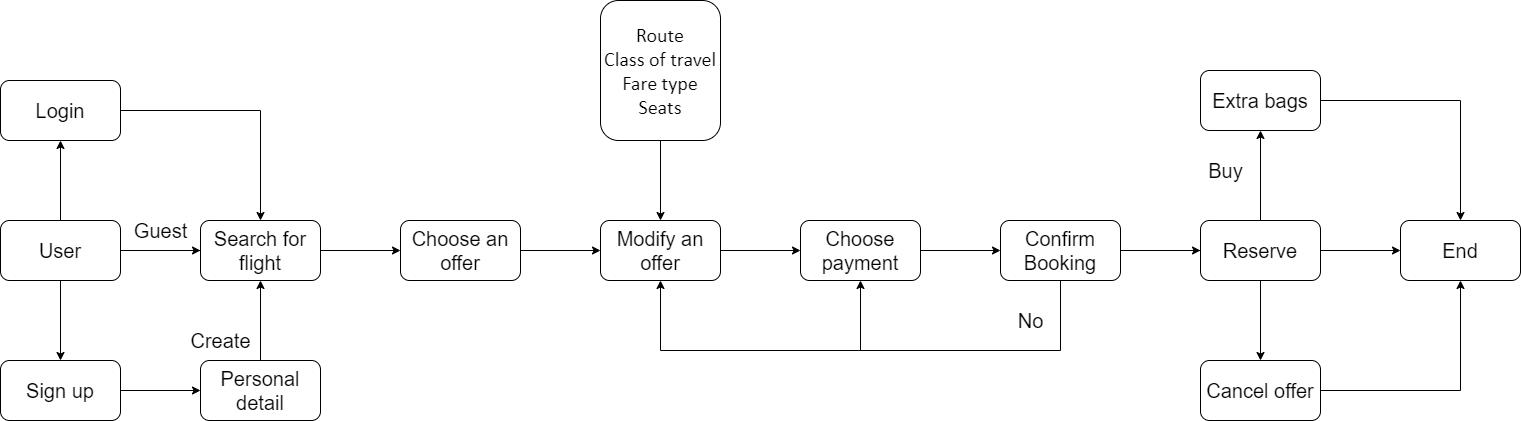

The diagram above was exported from draw.io. Its source (the exported page's mxGraphModel, read from the mxfile embedded in the PNG):
<mxGraphModel dx="2076" dy="1094" grid="1" gridSize="10" guides="1" tooltips="1" connect="1" arrows="1" fold="1" page="1" pageScale="1" pageWidth="1654" pageHeight="1169" math="0" shadow="0">
  <root>
    <mxCell id="0" />
    <mxCell id="1" parent="0" />
    <mxCell id="BaEhF2OKgagfl-eaDLyo-4" value="" style="edgeStyle=orthogonalEdgeStyle;rounded=0;orthogonalLoop=1;jettySize=auto;html=1;fontSize=20;" edge="1" parent="1" source="BaEhF2OKgagfl-eaDLyo-1">
      <mxGeometry relative="1" as="geometry">
        <mxPoint x="310" y="420" as="targetPoint" />
      </mxGeometry>
    </mxCell>
    <mxCell id="BaEhF2OKgagfl-eaDLyo-6" value="" style="edgeStyle=orthogonalEdgeStyle;rounded=0;orthogonalLoop=1;jettySize=auto;html=1;fontSize=20;" edge="1" parent="1" source="BaEhF2OKgagfl-eaDLyo-1" target="BaEhF2OKgagfl-eaDLyo-5">
      <mxGeometry relative="1" as="geometry" />
    </mxCell>
    <mxCell id="BaEhF2OKgagfl-eaDLyo-24" value="" style="edgeStyle=orthogonalEdgeStyle;rounded=0;orthogonalLoop=1;jettySize=auto;html=1;fontFamily=Helvetica;fontSize=20;" edge="1" parent="1" source="BaEhF2OKgagfl-eaDLyo-1" target="BaEhF2OKgagfl-eaDLyo-23">
      <mxGeometry relative="1" as="geometry" />
    </mxCell>
    <mxCell id="BaEhF2OKgagfl-eaDLyo-28" value="" style="edgeStyle=orthogonalEdgeStyle;rounded=0;orthogonalLoop=1;jettySize=auto;html=1;fontFamily=Helvetica;fontSize=20;" edge="1" parent="1" source="BaEhF2OKgagfl-eaDLyo-1" target="BaEhF2OKgagfl-eaDLyo-27">
      <mxGeometry relative="1" as="geometry" />
    </mxCell>
    <mxCell id="BaEhF2OKgagfl-eaDLyo-1" value="&lt;font style=&quot;font-size: 20px&quot;&gt;User&lt;/font&gt;" style="rounded=1;whiteSpace=wrap;html=1;" vertex="1" parent="1">
      <mxGeometry x="90" y="390" width="120" height="60" as="geometry" />
    </mxCell>
    <mxCell id="BaEhF2OKgagfl-eaDLyo-8" value="" style="edgeStyle=orthogonalEdgeStyle;rounded=0;orthogonalLoop=1;jettySize=auto;html=1;fontSize=20;" edge="1" parent="1" source="BaEhF2OKgagfl-eaDLyo-5" target="BaEhF2OKgagfl-eaDLyo-7">
      <mxGeometry relative="1" as="geometry" />
    </mxCell>
    <mxCell id="BaEhF2OKgagfl-eaDLyo-5" value="Search for flight" style="whiteSpace=wrap;html=1;rounded=1;fontSize=20;" vertex="1" parent="1">
      <mxGeometry x="290" y="390" width="120" height="60" as="geometry" />
    </mxCell>
    <mxCell id="BaEhF2OKgagfl-eaDLyo-10" value="" style="edgeStyle=orthogonalEdgeStyle;rounded=0;orthogonalLoop=1;jettySize=auto;html=1;fontSize=20;" edge="1" parent="1" source="BaEhF2OKgagfl-eaDLyo-7" target="BaEhF2OKgagfl-eaDLyo-9">
      <mxGeometry relative="1" as="geometry" />
    </mxCell>
    <mxCell id="BaEhF2OKgagfl-eaDLyo-7" value="Choose an offer" style="rounded=1;whiteSpace=wrap;html=1;fontSize=20;" vertex="1" parent="1">
      <mxGeometry x="490" y="390" width="120" height="60" as="geometry" />
    </mxCell>
    <mxCell id="BaEhF2OKgagfl-eaDLyo-12" value="" style="edgeStyle=orthogonalEdgeStyle;rounded=0;orthogonalLoop=1;jettySize=auto;html=1;fontSize=20;" edge="1" parent="1" source="BaEhF2OKgagfl-eaDLyo-9" target="BaEhF2OKgagfl-eaDLyo-11">
      <mxGeometry relative="1" as="geometry" />
    </mxCell>
    <mxCell id="BaEhF2OKgagfl-eaDLyo-9" value="Modify an offer" style="whiteSpace=wrap;html=1;fontSize=20;rounded=1;" vertex="1" parent="1">
      <mxGeometry x="690" y="390" width="120" height="60" as="geometry" />
    </mxCell>
    <mxCell id="BaEhF2OKgagfl-eaDLyo-17" value="" style="edgeStyle=orthogonalEdgeStyle;rounded=0;orthogonalLoop=1;jettySize=auto;html=1;fontSize=20;" edge="1" parent="1" source="BaEhF2OKgagfl-eaDLyo-11" target="BaEhF2OKgagfl-eaDLyo-16">
      <mxGeometry relative="1" as="geometry" />
    </mxCell>
    <mxCell id="BaEhF2OKgagfl-eaDLyo-11" value="&lt;span style=&quot;line-height: 107%&quot;&gt;&lt;font style=&quot;font-size: 20px&quot;&gt;Choose payment&lt;/font&gt;&lt;br&gt;&lt;/span&gt;" style="whiteSpace=wrap;html=1;fontSize=20;rounded=1;" vertex="1" parent="1">
      <mxGeometry x="890" y="390" width="120" height="60" as="geometry" />
    </mxCell>
    <mxCell id="BaEhF2OKgagfl-eaDLyo-15" value="" style="edgeStyle=orthogonalEdgeStyle;rounded=0;orthogonalLoop=1;jettySize=auto;html=1;fontSize=20;" edge="1" parent="1" source="BaEhF2OKgagfl-eaDLyo-13" target="BaEhF2OKgagfl-eaDLyo-9">
      <mxGeometry relative="1" as="geometry" />
    </mxCell>
    <mxCell id="BaEhF2OKgagfl-eaDLyo-13" value="&lt;font style=&quot;font-size: 20px&quot;&gt;&lt;span style=&quot;font-family: &amp;#34;calibri&amp;#34; , sans-serif&quot;&gt;Route&lt;br&gt;Class of travel&lt;/span&gt;&lt;br style=&quot;font-family: &amp;#34;calibri&amp;#34; , sans-serif&quot;&gt;&lt;span style=&quot;font-family: &amp;#34;calibri&amp;#34; , sans-serif&quot;&gt;Fare type&lt;/span&gt;&lt;br style=&quot;font-family: &amp;#34;calibri&amp;#34; , sans-serif&quot;&gt;&lt;span style=&quot;font-family: &amp;#34;calibri&amp;#34; , sans-serif&quot;&gt;Seats&lt;/span&gt;&lt;/font&gt;" style="whiteSpace=wrap;html=1;fontSize=20;rounded=1;" vertex="1" parent="1">
      <mxGeometry x="690" y="170" width="120" height="140" as="geometry" />
    </mxCell>
    <mxCell id="BaEhF2OKgagfl-eaDLyo-34" value="" style="edgeStyle=orthogonalEdgeStyle;rounded=0;orthogonalLoop=1;jettySize=auto;html=1;fontFamily=Helvetica;fontSize=20;" edge="1" parent="1" source="BaEhF2OKgagfl-eaDLyo-16" target="BaEhF2OKgagfl-eaDLyo-33">
      <mxGeometry relative="1" as="geometry" />
    </mxCell>
    <mxCell id="BaEhF2OKgagfl-eaDLyo-37" value="" style="edgeStyle=orthogonalEdgeStyle;rounded=0;orthogonalLoop=1;jettySize=auto;html=1;fontFamily=Helvetica;fontSize=20;" edge="1" parent="1" source="BaEhF2OKgagfl-eaDLyo-16" target="BaEhF2OKgagfl-eaDLyo-36">
      <mxGeometry relative="1" as="geometry" />
    </mxCell>
    <mxCell id="BaEhF2OKgagfl-eaDLyo-16" value="Confirm Booking" style="whiteSpace=wrap;html=1;fontSize=20;rounded=1;" vertex="1" parent="1">
      <mxGeometry x="1090" y="390" width="120" height="60" as="geometry" />
    </mxCell>
    <mxCell id="BaEhF2OKgagfl-eaDLyo-18" value="" style="endArrow=classic;html=1;rounded=0;fontFamily=Helvetica;fontSize=20;exitX=0.5;exitY=1;exitDx=0;exitDy=0;entryX=0.5;entryY=1;entryDx=0;entryDy=0;" edge="1" parent="1" source="BaEhF2OKgagfl-eaDLyo-16" target="BaEhF2OKgagfl-eaDLyo-9">
      <mxGeometry width="50" height="50" relative="1" as="geometry">
        <mxPoint x="1040" y="370" as="sourcePoint" />
        <mxPoint x="740" y="460" as="targetPoint" />
        <Array as="points">
          <mxPoint x="1150" y="520" />
          <mxPoint x="750" y="520" />
        </Array>
      </mxGeometry>
    </mxCell>
    <mxCell id="BaEhF2OKgagfl-eaDLyo-19" value="No" style="text;html=1;align=center;verticalAlign=middle;resizable=0;points=[];autosize=1;strokeColor=none;fillColor=none;fontSize=20;fontFamily=Helvetica;" vertex="1" parent="1">
      <mxGeometry x="1100" y="475" width="40" height="30" as="geometry" />
    </mxCell>
    <mxCell id="BaEhF2OKgagfl-eaDLyo-20" value="" style="endArrow=classic;html=1;rounded=0;fontFamily=Helvetica;fontSize=20;entryX=0.5;entryY=1;entryDx=0;entryDy=0;" edge="1" parent="1" target="BaEhF2OKgagfl-eaDLyo-11">
      <mxGeometry width="50" height="50" relative="1" as="geometry">
        <mxPoint x="950" y="520" as="sourcePoint" />
        <mxPoint x="1090" y="320" as="targetPoint" />
      </mxGeometry>
    </mxCell>
    <mxCell id="BaEhF2OKgagfl-eaDLyo-23" value="&lt;font style=&quot;font-size: 20px&quot;&gt;Login&lt;/font&gt;" style="whiteSpace=wrap;html=1;rounded=1;" vertex="1" parent="1">
      <mxGeometry x="90" y="250" width="120" height="60" as="geometry" />
    </mxCell>
    <mxCell id="BaEhF2OKgagfl-eaDLyo-25" value="" style="endArrow=classic;html=1;rounded=0;fontFamily=Helvetica;fontSize=20;exitX=1;exitY=0.5;exitDx=0;exitDy=0;entryX=0.5;entryY=0;entryDx=0;entryDy=0;" edge="1" parent="1" source="BaEhF2OKgagfl-eaDLyo-23" target="BaEhF2OKgagfl-eaDLyo-5">
      <mxGeometry width="50" height="50" relative="1" as="geometry">
        <mxPoint x="380" y="370" as="sourcePoint" />
        <mxPoint x="430" y="320" as="targetPoint" />
        <Array as="points">
          <mxPoint x="350" y="280" />
        </Array>
      </mxGeometry>
    </mxCell>
    <mxCell id="BaEhF2OKgagfl-eaDLyo-26" value="Guest" style="text;html=1;align=center;verticalAlign=middle;resizable=0;points=[];autosize=1;strokeColor=none;fillColor=none;fontSize=20;fontFamily=Helvetica;" vertex="1" parent="1">
      <mxGeometry x="215" y="385" width="70" height="30" as="geometry" />
    </mxCell>
    <mxCell id="BaEhF2OKgagfl-eaDLyo-30" value="" style="edgeStyle=orthogonalEdgeStyle;rounded=0;orthogonalLoop=1;jettySize=auto;html=1;fontFamily=Helvetica;fontSize=20;" edge="1" parent="1" source="BaEhF2OKgagfl-eaDLyo-27" target="BaEhF2OKgagfl-eaDLyo-29">
      <mxGeometry relative="1" as="geometry" />
    </mxCell>
    <mxCell id="BaEhF2OKgagfl-eaDLyo-27" value="&lt;font style=&quot;font-size: 20px&quot;&gt;Sign up&lt;/font&gt;" style="whiteSpace=wrap;html=1;rounded=1;" vertex="1" parent="1">
      <mxGeometry x="90" y="530" width="120" height="60" as="geometry" />
    </mxCell>
    <mxCell id="BaEhF2OKgagfl-eaDLyo-31" value="" style="edgeStyle=orthogonalEdgeStyle;rounded=0;orthogonalLoop=1;jettySize=auto;html=1;fontFamily=Helvetica;fontSize=20;" edge="1" parent="1" source="BaEhF2OKgagfl-eaDLyo-29" target="BaEhF2OKgagfl-eaDLyo-5">
      <mxGeometry relative="1" as="geometry" />
    </mxCell>
    <mxCell id="BaEhF2OKgagfl-eaDLyo-29" value="&lt;font style=&quot;font-size: 20px&quot;&gt;Personal detail&lt;/font&gt;" style="whiteSpace=wrap;html=1;rounded=1;" vertex="1" parent="1">
      <mxGeometry x="290" y="530" width="120" height="60" as="geometry" />
    </mxCell>
    <mxCell id="BaEhF2OKgagfl-eaDLyo-32" value="Create" style="text;html=1;align=center;verticalAlign=middle;resizable=0;points=[];autosize=1;strokeColor=none;fillColor=none;fontSize=20;fontFamily=Helvetica;" vertex="1" parent="1">
      <mxGeometry x="270" y="495" width="80" height="30" as="geometry" />
    </mxCell>
    <mxCell id="BaEhF2OKgagfl-eaDLyo-33" value="Extra bags" style="whiteSpace=wrap;html=1;fontSize=20;rounded=1;" vertex="1" parent="1">
      <mxGeometry x="1290" y="240" width="120" height="60" as="geometry" />
    </mxCell>
    <mxCell id="BaEhF2OKgagfl-eaDLyo-35" value="Buy" style="text;html=1;align=center;verticalAlign=middle;resizable=0;points=[];autosize=1;strokeColor=none;fillColor=none;fontSize=20;fontFamily=Helvetica;" vertex="1" parent="1">
      <mxGeometry x="1290" y="325" width="50" height="30" as="geometry" />
    </mxCell>
    <mxCell id="BaEhF2OKgagfl-eaDLyo-39" value="" style="edgeStyle=orthogonalEdgeStyle;rounded=0;orthogonalLoop=1;jettySize=auto;html=1;fontFamily=Helvetica;fontSize=20;" edge="1" parent="1" source="BaEhF2OKgagfl-eaDLyo-36" target="BaEhF2OKgagfl-eaDLyo-38">
      <mxGeometry relative="1" as="geometry" />
    </mxCell>
    <mxCell id="BaEhF2OKgagfl-eaDLyo-41" value="" style="edgeStyle=orthogonalEdgeStyle;rounded=0;orthogonalLoop=1;jettySize=auto;html=1;fontFamily=Helvetica;fontSize=20;" edge="1" parent="1" source="BaEhF2OKgagfl-eaDLyo-36" target="BaEhF2OKgagfl-eaDLyo-40">
      <mxGeometry relative="1" as="geometry" />
    </mxCell>
    <mxCell id="BaEhF2OKgagfl-eaDLyo-36" value="Reserve" style="whiteSpace=wrap;html=1;fontSize=20;rounded=1;" vertex="1" parent="1">
      <mxGeometry x="1290" y="390" width="120" height="60" as="geometry" />
    </mxCell>
    <mxCell id="BaEhF2OKgagfl-eaDLyo-38" value="End" style="whiteSpace=wrap;html=1;fontSize=20;rounded=1;" vertex="1" parent="1">
      <mxGeometry x="1490" y="390" width="120" height="60" as="geometry" />
    </mxCell>
    <mxCell id="BaEhF2OKgagfl-eaDLyo-40" value="Cancel offer" style="whiteSpace=wrap;html=1;fontSize=20;rounded=1;" vertex="1" parent="1">
      <mxGeometry x="1290" y="530" width="120" height="60" as="geometry" />
    </mxCell>
    <mxCell id="BaEhF2OKgagfl-eaDLyo-42" value="" style="endArrow=classic;html=1;rounded=0;fontFamily=Helvetica;fontSize=20;exitX=1;exitY=0.5;exitDx=0;exitDy=0;entryX=0.5;entryY=1;entryDx=0;entryDy=0;" edge="1" parent="1" source="BaEhF2OKgagfl-eaDLyo-40" target="BaEhF2OKgagfl-eaDLyo-38">
      <mxGeometry width="50" height="50" relative="1" as="geometry">
        <mxPoint x="1030" y="570" as="sourcePoint" />
        <mxPoint x="1080" y="520" as="targetPoint" />
        <Array as="points">
          <mxPoint x="1550" y="560" />
        </Array>
      </mxGeometry>
    </mxCell>
    <mxCell id="BaEhF2OKgagfl-eaDLyo-44" value="" style="endArrow=classic;html=1;rounded=0;fontFamily=Helvetica;fontSize=20;exitX=1;exitY=0.5;exitDx=0;exitDy=0;entryX=0.5;entryY=0;entryDx=0;entryDy=0;" edge="1" parent="1" source="BaEhF2OKgagfl-eaDLyo-33" target="BaEhF2OKgagfl-eaDLyo-38">
      <mxGeometry width="50" height="50" relative="1" as="geometry">
        <mxPoint x="820" y="570" as="sourcePoint" />
        <mxPoint x="870" y="520" as="targetPoint" />
        <Array as="points">
          <mxPoint x="1550" y="270" />
        </Array>
      </mxGeometry>
    </mxCell>
  </root>
</mxGraphModel>